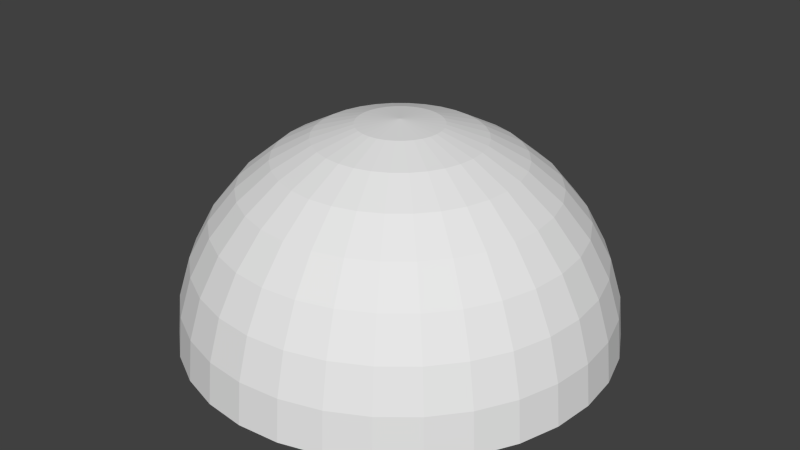 # Source: dome.blend  (saved by Blender 2.69.0; exported with 4.5.12 LTS)
import bpy
from mathutils import Matrix  # noqa: F401  (used for matrix-valued properties, if any)

bpy.ops.wm.read_factory_settings(use_empty=True)
scene = bpy.context.scene
scene.name = 'Scene'

# ---- collections
col_collection_1 = bpy.data.collections.new('Collection 1'); scene.collection.children.link(col_collection_1)

# ---- world
world_world = bpy.data.worlds.new('World'); scene.world = world_world
world_world.color = (0.05088, 0.05088, 0.05088)
world_world.use_sun_shadow = False
world_world.sun_shadow_jitter_overblur = 0.0
world_world.cycles.sampling_method = 'MANUAL'
world_world.cycles.sample_map_resolution = 256

# ---- meshes
me_sphere = bpy.data.meshes.new('Sphere')
me_sphere.from_pydata([(-0.1951, 0.0, 0.9808), (-0.3827, 0.0, 0.9239), (-0.5556, 0.0, 0.8315), (-0.7071, 0.0, 0.7071), (-0.8315, 0.0, 0.5556), (-0.9239, 0.0, 0.3827), (-0.9808, 0.0, 0.1951), (-1.0, 0.0, 7.55e-08), (-0.1913, 0.03806, 0.9808), (-0.3753, 0.07466, 0.9239), (-0.5449, 0.1084, 0.8315), (-0.6935, 0.1379, 0.7071), (-0.8155, 0.1622, 0.5556), (-0.9061, 0.1802, 0.3827), (-0.9619, 0.1913, 0.1951), (-0.9808, 0.1951, 7.55e-08), (-0.1802, 0.07466, 0.9808), (-0.3536, 0.1464, 0.9239), (-0.5133, 0.2126, 0.8315), (-0.6533, 0.2706, 0.7071), (-0.7682, 0.3182, 0.5556), (-0.8536, 0.3536, 0.3827), (-0.9061, 0.3753, 0.1951), (-0.9239, 0.3827, 7.55e-08), (-0.1622, 0.1084, 0.9808), (-0.3182, 0.2126, 0.9239), (-0.4619, 0.3087, 0.8315), (-0.5879, 0.3928, 0.7071), (-0.6913, 0.4619, 0.5556), (-0.7682, 0.5133, 0.3827), (-0.8155, 0.5449, 0.1951), (-0.8315, 0.5556, 7.55e-08), (-0.1379, 0.1379, 0.9808), (-0.2706, 0.2706, 0.9239), (-0.3928, 0.3928, 0.8315), (-0.5, 0.5, 0.7071), (-0.5879, 0.5879, 0.5556), (-0.6533, 0.6533, 0.3827), (-0.6935, 0.6935, 0.1951), (-0.7071, 0.7071, 7.55e-08), (-0.1084, 0.1622, 0.9808), (-0.2126, 0.3182, 0.9239), (-0.3087, 0.4619, 0.8315), (-0.3928, 0.5879, 0.7071), (-0.4619, 0.6913, 0.5556), (-0.5133, 0.7682, 0.3827), (-0.5449, 0.8155, 0.1951), (-0.5556, 0.8315, 7.55e-08), (-0.07466, 0.1802, 0.9808), (-0.1464, 0.3536, 0.9239), (-0.2126, 0.5133, 0.8315), (-0.2706, 0.6533, 0.7071), (-0.3182, 0.7682, 0.5556), (-0.3536, 0.8536, 0.3827), (-0.3753, 0.9061, 0.1951), (-0.3827, 0.9239, 7.55e-08), (-0.03806, 0.1913, 0.9808), (-0.07466, 0.3753, 0.9239), (-0.1084, 0.5449, 0.8315), (-0.1379, 0.6935, 0.7071), (-0.1622, 0.8155, 0.5556), (-0.1802, 0.9061, 0.3827), (-0.1913, 0.9619, 0.1951), (-0.1951, 0.9808, 7.55e-08), (3.266e-07, 0.1951, 0.9808), (3.192e-07, 0.3827, 0.9239), (3.117e-07, 0.5556, 0.8315), (3.192e-07, 0.7071, 0.7071), (3.341e-07, 0.8315, 0.5556), (2.745e-07, 0.9239, 0.3827), (3.937e-07, 0.9808, 0.1951), (3.788e-07, 1.0, 7.55e-08), (0.03806, 0.1913, 0.9808), (0.07466, 0.3753, 0.9239), (0.1084, 0.5449, 0.8315), (0.138, 0.6935, 0.7071), (0.1622, 0.8155, 0.5556), (0.1802, 0.9061, 0.3827), (0.1913, 0.9619, 0.1951), (0.1951, 0.9808, 7.55e-08), (0.07466, 0.1802, 0.9808), (0.1464, 0.3536, 0.9239), (0.2126, 0.5133, 0.8315), (0.2706, 0.6533, 0.7071), (0.3182, 0.7682, 0.5556), (0.3536, 0.8536, 0.3827), (0.3753, 0.9061, 0.1951), (0.3827, 0.9239, 7.55e-08), (0.1084, 0.1622, 0.9808), (0.2126, 0.3182, 0.9239), (0.3087, 0.4619, 0.8315), (0.3928, 0.5879, 0.7071), (0.4619, 0.6913, 0.5556), (0.5133, 0.7682, 0.3827), (0.5449, 0.8155, 0.1951), (0.5556, 0.8315, 7.55e-08), (0.138, 0.1379, 0.9808), (0.2706, 0.2706, 0.9239), (0.3928, 0.3928, 0.8315), (0.5, 0.5, 0.7071), (0.5879, 0.5879, 0.5556), (0.6533, 0.6533, 0.3827), (0.6935, 0.6935, 0.1951), (0.7071, 0.7071, 7.55e-08), (0.1622, 0.1084, 0.9808), (0.3182, 0.2126, 0.9239), (0.4619, 0.3087, 0.8315), (0.5879, 0.3928, 0.7071), (0.6913, 0.4619, 0.5556), (0.7682, 0.5133, 0.3827), (0.8155, 0.5449, 0.1951), (0.8315, 0.5556, 7.55e-08), (0.1802, 0.07466, 0.9808), (0.3536, 0.1464, 0.9239), (0.5133, 0.2126, 0.8315), (0.6533, 0.2706, 0.7071), (0.7682, 0.3182, 0.5556), (0.8536, 0.3536, 0.3827), (0.9061, 0.3753, 0.1951), (0.9239, 0.3827, 7.55e-08), (0.1913, 0.03806, 0.9808), (0.3753, 0.07466, 0.9239), (0.5449, 0.1084, 0.8315), (0.6935, 0.1379, 0.7071), (0.8155, 0.1622, 0.5556), (0.9061, 0.1802, 0.3827), (0.9619, 0.1913, 0.1951), (0.9808, 0.1951, 7.55e-08), (0.1951, -7.212e-09, 0.9808), (0.3827, 4.122e-08, 0.9239), (0.5556, 2.632e-08, 0.8315), (0.7071, -2.584e-08, 0.7071), (0.8315, -8.544e-08, 0.5556), (0.9239, 6.357e-08, 0.3827), (0.9808, -8.544e-08, 0.1951), (1.0, -1.003e-07, 7.55e-08), (0.1913, -0.03806, 0.9808), (0.3753, -0.07466, 0.9239), (0.5449, -0.1084, 0.8315), (0.6935, -0.1379, 0.7071), (0.8155, -0.1622, 0.5556), (0.9061, -0.1802, 0.3827), (0.9619, -0.1913, 0.1951), (0.9808, -0.1951, 7.55e-08), (0.1802, -0.07466, 0.9808), (0.3536, -0.1464, 0.9239), (0.5133, -0.2126, 0.8315), (0.6533, -0.2706, 0.7071), (0.7682, -0.3182, 0.5556), (0.8536, -0.3536, 0.3827), (0.9061, -0.3753, 0.1951), (0.9239, -0.3827, 7.55e-08), (0.1622, -0.1084, 0.9808), (0.3182, -0.2126, 0.9239), (0.4619, -0.3087, 0.8315), (0.5879, -0.3928, 0.7071), (0.6913, -0.4619, 0.5556), (0.7682, -0.5133, 0.3827), (0.8155, -0.5449, 0.1951), (0.8315, -0.5556, 7.55e-08), (0.138, -0.1379, 0.9808), (0.2706, -0.2706, 0.9239), (0.3928, -0.3928, 0.8315), (0.5, -0.5, 0.7071), (0.5879, -0.5879, 0.5556), (0.6533, -0.6533, 0.3827), (0.6935, -0.6935, 0.1951), (0.7071, -0.7071, 7.55e-08), (0.1084, -0.1622, 0.9808), (0.2126, -0.3182, 0.9239), (0.3087, -0.4619, 0.8315), (0.3928, -0.5879, 0.7071), (0.4619, -0.6913, 0.5556), (0.5133, -0.7682, 0.3827), (0.5449, -0.8155, 0.1951), (0.5556, -0.8315, 7.55e-08), (0.07466, -0.1802, 0.9808), (0.1464, -0.3536, 0.9239), (0.2126, -0.5133, 0.8315), (0.2706, -0.6533, 0.7071), (0.3182, -0.7682, 0.5556), (0.3536, -0.8536, 0.3827), (0.3753, -0.9061, 0.1951), (0.3827, -0.9239, 7.55e-08), (0.03806, -0.1913, 0.9808), (0.07466, -0.3753, 0.9239), (0.1084, -0.5449, 0.8315), (0.1379, -0.6935, 0.7071), (0.1622, -0.8155, 0.5556), (0.1802, -0.9061, 0.3827), (0.1913, -0.9619, 0.1951), (0.1951, -0.9808, 7.55e-08), (3.117e-07, -0.1951, 0.9808), (2.819e-07, -0.3827, 0.9239), (2.819e-07, -0.5556, 0.8315), (1.851e-07, -0.7071, 0.7071), (1.404e-07, -0.8315, 0.5556), (3.192e-07, -0.9239, 0.3827), (9.567e-08, -0.9808, 0.1951), (1.404e-07, -1.0, 7.55e-08), (-0.03806, -0.1913, 0.9808), (-0.07466, -0.3753, 0.9239), (-0.1084, -0.5449, 0.8315), (-0.1379, -0.6935, 0.7071), (-0.1622, -0.8155, 0.5556), (-0.1802, -0.9061, 0.3827), (-0.1913, -0.9619, 0.1951), (-0.1951, -0.9808, 7.55e-08), (2.011e-07, -3.01e-07, 1.0), (-0.07466, -0.1802, 0.9808), (-0.1464, -0.3536, 0.9239), (-0.2126, -0.5133, 0.8315), (-0.2706, -0.6533, 0.7071), (-0.3182, -0.7682, 0.5556), (-0.3536, -0.8536, 0.3827), (-0.3753, -0.9061, 0.1951), (-0.3827, -0.9239, 7.55e-08), (-0.1084, -0.1622, 0.9808), (-0.2126, -0.3182, 0.9239), (-0.3087, -0.4619, 0.8315), (-0.3928, -0.5879, 0.7071), (-0.4619, -0.6913, 0.5556), (-0.5133, -0.7682, 0.3827), (-0.5449, -0.8155, 0.1951), (-0.5556, -0.8315, 7.55e-08), (-0.1379, -0.1379, 0.9808), (-0.2706, -0.2706, 0.9239), (-0.3928, -0.3928, 0.8315), (-0.5, -0.5, 0.7071), (-0.5879, -0.5879, 0.5556), (-0.6533, -0.6533, 0.3827), (-0.6935, -0.6935, 0.1951), (-0.7071, -0.7071, 7.55e-08), (-0.1622, -0.1084, 0.9808), (-0.3182, -0.2126, 0.9239), (-0.4619, -0.3087, 0.8315), (-0.5879, -0.3928, 0.7071), (-0.6913, -0.4619, 0.5556), (-0.7682, -0.5133, 0.3827), (-0.8155, -0.5449, 0.1951), (-0.8315, -0.5556, 7.55e-08), (-0.1802, -0.07466, 0.9808), (-0.3536, -0.1464, 0.9239), (-0.5133, -0.2126, 0.8315), (-0.6533, -0.2706, 0.7071), (-0.7682, -0.3182, 0.5556), (-0.8536, -0.3536, 0.3827), (-0.9061, -0.3753, 0.1951), (-0.9239, -0.3827, 7.55e-08), (-0.1913, -0.03806, 0.9808), (-0.3753, -0.07466, 0.9239), (-0.5449, -0.1084, 0.8315), (-0.6935, -0.1379, 0.7071), (-0.8155, -0.1622, 0.5556), (-0.9061, -0.1802, 0.3827), (-0.9619, -0.1913, 0.1951), (-0.9808, -0.1951, 7.55e-08)], [], [(2, 10, 9, 1), (7, 15, 14, 6), (5, 13, 12, 4), (3, 11, 10, 2), (1, 9, 8, 0), (6, 14, 13, 5), (4, 12, 11, 3), (14, 22, 21, 13), (12, 20, 19, 11), (10, 18, 17, 9), (15, 23, 22, 14), (13, 21, 20, 12), (11, 19, 18, 10), (9, 17, 16, 8), (22, 30, 29, 21), (20, 28, 27, 19), (18, 26, 25, 17), (23, 31, 30, 22), (21, 29, 28, 20), (19, 27, 26, 18), (17, 25, 24, 16), (30, 38, 37, 29), (28, 36, 35, 27), (26, 34, 33, 25), (31, 39, 38, 30), (29, 37, 36, 28), (27, 35, 34, 26), (25, 33, 32, 24), (38, 46, 45, 37), (36, 44, 43, 35), (34, 42, 41, 33), (39, 47, 46, 38), (37, 45, 44, 36), (35, 43, 42, 34), (33, 41, 40, 32), (46, 54, 53, 45), (44, 52, 51, 43), (42, 50, 49, 41), (47, 55, 54, 46), (45, 53, 52, 44), (43, 51, 50, 42), (41, 49, 48, 40), (54, 62, 61, 53), (52, 60, 59, 51), (50, 58, 57, 49), (55, 63, 62, 54), (53, 61, 60, 52), (51, 59, 58, 50), (49, 57, 56, 48), (62, 70, 69, 61), (60, 68, 67, 59), (58, 66, 65, 57), (63, 71, 70, 62), (61, 69, 68, 60), (59, 67, 66, 58), (57, 65, 64, 56), (70, 78, 77, 69), (68, 76, 75, 67), (66, 74, 73, 65), (71, 79, 78, 70), (69, 77, 76, 68), (67, 75, 74, 66), (65, 73, 72, 64), (78, 86, 85, 77), (76, 84, 83, 75), (74, 82, 81, 73), (79, 87, 86, 78), (77, 85, 84, 76), (75, 83, 82, 74), (73, 81, 80, 72), (86, 94, 93, 85), (84, 92, 91, 83), (82, 90, 89, 81), (87, 95, 94, 86), (85, 93, 92, 84), (83, 91, 90, 82), (81, 89, 88, 80), (94, 102, 101, 93), (92, 100, 99, 91), (90, 98, 97, 89), (95, 103, 102, 94), (93, 101, 100, 92), (91, 99, 98, 90), (89, 97, 96, 88), (102, 110, 109, 101), (100, 108, 107, 99), (98, 106, 105, 97), (103, 111, 110, 102), (101, 109, 108, 100), (99, 107, 106, 98), (97, 105, 104, 96), (110, 118, 117, 109), (108, 116, 115, 107), (106, 114, 113, 105), (111, 119, 118, 110), (109, 117, 116, 108), (107, 115, 114, 106), (105, 113, 112, 104), (118, 126, 125, 117), (116, 124, 123, 115), (114, 122, 121, 113), (119, 127, 126, 118), (117, 125, 124, 116), (115, 123, 122, 114), (113, 121, 120, 112), (126, 134, 133, 125), (124, 132, 131, 123), (122, 130, 129, 121), (127, 135, 134, 126), (125, 133, 132, 124), (123, 131, 130, 122), (121, 129, 128, 120), (134, 142, 141, 133), (132, 140, 139, 131), (130, 138, 137, 129), (135, 143, 142, 134), (133, 141, 140, 132), (131, 139, 138, 130), (129, 137, 136, 128), (142, 150, 149, 141), (140, 148, 147, 139), (138, 146, 145, 137), (143, 151, 150, 142), (141, 149, 148, 140), (139, 147, 146, 138), (137, 145, 144, 136), (150, 158, 157, 149), (148, 156, 155, 147), (146, 154, 153, 145), (151, 159, 158, 150), (149, 157, 156, 148), (147, 155, 154, 146), (145, 153, 152, 144), (158, 166, 165, 157), (156, 164, 163, 155), (154, 162, 161, 153), (159, 167, 166, 158), (157, 165, 164, 156), (155, 163, 162, 154), (153, 161, 160, 152), (166, 174, 173, 165), (164, 172, 171, 163), (162, 170, 169, 161), (167, 175, 174, 166), (165, 173, 172, 164), (163, 171, 170, 162), (161, 169, 168, 160), (174, 182, 181, 173), (172, 180, 179, 171), (170, 178, 177, 169), (175, 183, 182, 174), (173, 181, 180, 172), (171, 179, 178, 170), (169, 177, 176, 168), (182, 190, 189, 181), (180, 188, 187, 179), (178, 186, 185, 177), (183, 191, 190, 182), (181, 189, 188, 180), (179, 187, 186, 178), (177, 185, 184, 176), (190, 198, 197, 189), (188, 196, 195, 187), (186, 194, 193, 185), (191, 199, 198, 190), (189, 197, 196, 188), (187, 195, 194, 186), (185, 193, 192, 184), (198, 206, 205, 197), (196, 204, 203, 195), (194, 202, 201, 193), (199, 207, 206, 198), (197, 205, 204, 196), (195, 203, 202, 194), (193, 201, 200, 192), (206, 215, 214, 205), (204, 213, 212, 203), (202, 211, 210, 201), (207, 216, 215, 206), (205, 214, 213, 204), (203, 212, 211, 202), (201, 210, 209, 200), (215, 223, 222, 214), (213, 221, 220, 212), (211, 219, 218, 210), (216, 224, 223, 215), (214, 222, 221, 213), (212, 220, 219, 211), (210, 218, 217, 209), (223, 231, 230, 222), (221, 229, 228, 220), (219, 227, 226, 218), (224, 232, 231, 223), (222, 230, 229, 221), (220, 228, 227, 219), (218, 226, 225, 217), (231, 239, 238, 230), (229, 237, 236, 228), (227, 235, 234, 226), (232, 240, 239, 231), (230, 238, 237, 229), (228, 236, 235, 227), (226, 234, 233, 225), (239, 247, 246, 238), (237, 245, 244, 236), (235, 243, 242, 234), (240, 248, 247, 239), (238, 246, 245, 237), (236, 244, 243, 235), (234, 242, 241, 233), (247, 255, 254, 246), (245, 253, 252, 244), (243, 251, 250, 242), (248, 256, 255, 247), (246, 254, 253, 245), (244, 252, 251, 243), (242, 250, 249, 241), (0, 8, 208), (8, 16, 208), (16, 24, 208), (24, 32, 208), (32, 40, 208), (40, 48, 208), (48, 56, 208), (56, 64, 208), (64, 72, 208), (72, 80, 208), (80, 88, 208), (88, 96, 208), (96, 104, 208), (104, 112, 208), (112, 120, 208), (120, 128, 208), (128, 136, 208), (136, 144, 208), (144, 152, 208), (152, 160, 208), (160, 168, 208), (168, 176, 208), (176, 184, 208), (184, 192, 208), (192, 200, 208), (200, 209, 208), (209, 217, 208), (217, 225, 208), (225, 233, 208), (233, 241, 208), (241, 249, 208), (255, 6, 5, 254), (253, 4, 3, 252), (251, 2, 1, 250), (249, 0, 208), (256, 7, 6, 255), (254, 5, 4, 253), (252, 3, 2, 251), (250, 1, 0, 249)])
_uv = me_sphere.uv_layers.new(name='UVMap')
_uv.uv.foreach_set('vector', [0.3758, 0.5942, 0.3598, 0.5693, 0.4059, 0.5454, 0.4165, 0.5618, 0.1066, 0.8094, 0.05466, 0.7289, 0.1332, 0.6878, 0.1763, 0.7539, 0.2347, 0.7075, 0.1997, 0.653, 0.2582, 0.6223, 0.2863, 0.6661, 0.3329, 0.6287, 0.311, 0.5947, 0.3598, 0.5693, 0.3758, 0.5942, 0.4165, 0.5618, 0.4059, 0.5454, 0.4505, 0.5224, 0.4557, 0.5306, 0.1763, 0.7539, 0.1332, 0.6878, 0.1997, 0.653, 0.2347, 0.7075, 0.2863, 0.6661, 0.2582, 0.6223, 0.311, 0.5947, 0.3329, 0.6287, 0.1332, 0.6878, 0.1036, 0.6145, 0.1757, 0.5929, 0.1997, 0.653, 0.2582, 0.6223, 0.2391, 0.5741, 0.2961, 0.5572, 0.311, 0.5947, 0.3598, 0.5693, 0.3489, 0.5417, 0.3987, 0.5272, 0.4059, 0.5454, 0.05466, 0.7289, 0.0186, 0.64, 0.1036, 0.6145, 0.1332, 0.6878, 0.1997, 0.653, 0.1757, 0.5929, 0.2391, 0.5741, 0.2582, 0.6223, 0.311, 0.5947, 0.2961, 0.5572, 0.3489, 0.5417, 0.3598, 0.5693, 0.4059, 0.5454, 0.3987, 0.5272, 0.4469, 0.5134, 0.4505, 0.5224, 0.1036, 0.6145, 0.08861, 0.5367, 0.1637, 0.5294, 0.1757, 0.5929, 0.2391, 0.5741, 0.2295, 0.523, 0.2888, 0.5175, 0.2961, 0.5572, 0.3489, 0.5417, 0.3435, 0.5125, 0.3952, 0.508, 0.3987, 0.5272, 0.0186, 0.64, 9.993e-05, 0.5454, 0.08861, 0.5367, 0.1036, 0.6145, 0.1757, 0.5929, 0.1637, 0.5294, 0.2295, 0.523, 0.2391, 0.5741, 0.2961, 0.5572, 0.2888, 0.5175, 0.3435, 0.5125, 0.3489, 0.5417, 0.3987, 0.5272, 0.3952, 0.508, 0.4452, 0.5038, 0.4469, 0.5134, 0.08861, 0.5367, 0.08887, 0.4574, 0.1641, 0.4646, 0.1637, 0.5294, 0.2295, 0.523, 0.23, 0.4711, 0.2893, 0.4771, 0.2888, 0.5175, 0.3435, 0.5125, 0.3439, 0.4829, 0.3956, 0.4885, 0.3952, 0.508, 9.993e-05, 0.5454, 9.987e-05, 0.4488, 0.08887, 0.4574, 0.08861, 0.5367, 0.1637, 0.5294, 0.1641, 0.4646, 0.23, 0.4711, 0.2295, 0.523, 0.2888, 0.5175, 0.2893, 0.4771, 0.3439, 0.4829, 0.3435, 0.5125, 0.3952, 0.508, 0.3956, 0.4885, 0.4454, 0.4941, 0.4452, 0.5038, 0.08887, 0.4574, 0.1045, 0.3794, 0.1771, 0.4011, 0.1641, 0.4646, 0.23, 0.4711, 0.2405, 0.4202, 0.2976, 0.4376, 0.2893, 0.4771, 0.3439, 0.4829, 0.3501, 0.4538, 0.3997, 0.4694, 0.3956, 0.4885, 9.987e-05, 0.4488, 0.01881, 0.3538, 0.1045, 0.3794, 0.08887, 0.4574, 0.1641, 0.4646, 0.1771, 0.4011, 0.2405, 0.4202, 0.23, 0.4711, 0.2893, 0.4771, 0.2976, 0.4376, 0.3501, 0.4538, 0.3439, 0.4829, 0.3956, 0.4885, 0.3997, 0.4694, 0.4474, 0.4846, 0.4454, 0.4941, 0.1045, 0.3794, 0.135, 0.3057, 0.2021, 0.3411, 0.1771, 0.4011, 0.2405, 0.4202, 0.2608, 0.3722, 0.3134, 0.4004, 0.2976, 0.4376, 0.3501, 0.4538, 0.3618, 0.4265, 0.4074, 0.4514, 0.3997, 0.4694, 0.01881, 0.3538, 0.05568, 0.2639, 0.135, 0.3057, 0.1045, 0.3794, 0.1771, 0.4011, 0.2021, 0.3411, 0.2608, 0.3722, 0.2405, 0.4202, 0.2976, 0.4376, 0.3134, 0.4004, 0.3618, 0.4265, 0.3501, 0.4538, 0.3997, 0.4694, 0.4074, 0.4514, 0.4513, 0.4757, 0.4474, 0.4846, 0.135, 0.3057, 0.1792, 0.2392, 0.2383, 0.2871, 0.2021, 0.3411, 0.2608, 0.3722, 0.2899, 0.329, 0.3361, 0.3669, 0.3134, 0.4004, 0.3618, 0.4265, 0.3786, 0.402, 0.4185, 0.4354, 0.4074, 0.4514, 0.05568, 0.2639, 0.1094, 0.1827, 0.1792, 0.2392, 0.135, 0.3057, 0.2021, 0.3411, 0.2383, 0.2871, 0.2899, 0.329, 0.2608, 0.3722, 0.3134, 0.4004, 0.3361, 0.3669, 0.3786, 0.402, 0.3618, 0.4265, 0.4074, 0.4514, 0.4185, 0.4354, 0.4568, 0.4677, 0.4513, 0.4757, 0.1792, 0.2392, 0.2357, 0.1825, 0.2845, 0.241, 0.2383, 0.2871, 0.2899, 0.329, 0.327, 0.2923, 0.365, 0.3385, 0.3361, 0.3669, 0.3786, 0.402, 0.3998, 0.3812, 0.4325, 0.4217, 0.4185, 0.4354, 0.1094, 0.1827, 0.1781, 0.1133, 0.2357, 0.1825, 0.1792, 0.2392, 0.2383, 0.2871, 0.2845, 0.241, 0.327, 0.2923, 0.2899, 0.329, 0.3361, 0.3669, 0.365, 0.3385, 0.3998, 0.3812, 0.3786, 0.402, 0.4185, 0.4354, 0.4325, 0.4217, 0.4638, 0.4609, 0.4568, 0.4677, 0.2357, 0.1825, 0.3022, 0.1377, 0.3388, 0.2048, 0.2845, 0.241, 0.327, 0.2923, 0.3705, 0.2634, 0.3989, 0.3162, 0.365, 0.3385, 0.3998, 0.3812, 0.4247, 0.365, 0.4489, 0.4111, 0.4325, 0.4217, 0.1781, 0.1133, 0.2591, 0.05853, 0.3022, 0.1377, 0.2357, 0.1825, 0.2845, 0.241, 0.3388, 0.2048, 0.3705, 0.2634, 0.327, 0.2923, 0.365, 0.3385, 0.3989, 0.3162, 0.4247, 0.365, 0.3998, 0.3812, 0.4325, 0.4217, 0.4489, 0.4111, 0.472, 0.4557, 0.4638, 0.4609, 0.3022, 0.1377, 0.3764, 0.1068, 0.3992, 0.1798, 0.3388, 0.2048, 0.3705, 0.2634, 0.4189, 0.2436, 0.4365, 0.301, 0.3989, 0.3162, 0.4247, 0.365, 0.4524, 0.3539, 0.4671, 0.4038, 0.4489, 0.4111, 0.2591, 0.05853, 0.3494, 0.02049, 0.3764, 0.1068, 0.3022, 0.1377, 0.3388, 0.2048, 0.3992, 0.1798, 0.4189, 0.2436, 0.3705, 0.2634, 0.3989, 0.3162, 0.4365, 0.301, 0.4524, 0.3539, 0.4247, 0.365, 0.4489, 0.4111, 0.4671, 0.4038, 0.4811, 0.4521, 0.472, 0.4557, 0.3764, 0.1068, 0.4552, 0.09077, 0.4634, 0.167, 0.3992, 0.1798, 0.4189, 0.2436, 0.4703, 0.2335, 0.4764, 0.2933, 0.4365, 0.301, 0.4524, 0.3539, 0.4816, 0.3483, 0.4864, 0.4003, 0.4671, 0.4038, 0.3494, 0.02049, 0.4456, 0.0007285, 0.4552, 0.09077, 0.3764, 0.1068, 0.3992, 0.1798, 0.4634, 0.167, 0.4703, 0.2335, 0.4189, 0.2436, 0.4365, 0.301, 0.4764, 0.2933, 0.4816, 0.3483, 0.4524, 0.3539, 0.4671, 0.4038, 0.4864, 0.4003, 0.4906, 0.4503, 0.4811, 0.4521, 0.4552, 0.09077, 0.5359, 0.09047, 0.529, 0.1669, 0.4634, 0.167, 0.4703, 0.2335, 0.5228, 0.2337, 0.517, 0.2936, 0.4764, 0.2933, 0.4816, 0.3483, 0.5115, 0.3486, 0.506, 0.4005, 0.4864, 0.4003, 0.4456, 0.0007285, 0.544, 9.987e-05, 0.5359, 0.09047, 0.4552, 0.09077, 0.4634, 0.167, 0.529, 0.1669, 0.5228, 0.2337, 0.4703, 0.2335, 0.4764, 0.2933, 0.517, 0.2936, 0.5115, 0.3486, 0.4816, 0.3483, 0.4864, 0.4003, 0.506, 0.4005, 0.5004, 0.4505, 0.4906, 0.4503, 0.5359, 0.09047, 0.6152, 0.1059, 0.5935, 0.1797, 0.529, 0.1669, 0.5228, 0.2337, 0.5743, 0.2441, 0.5569, 0.3018, 0.517, 0.2936, 0.5115, 0.3486, 0.5407, 0.3548, 0.5251, 0.4046, 0.506, 0.4005, 0.544, 9.987e-05, 0.6409, 0.01871, 0.6152, 0.1059, 0.5359, 0.09047, 0.529, 0.1669, 0.5935, 0.1797, 0.5743, 0.2441, 0.5228, 0.2337, 0.517, 0.2936, 0.5569, 0.3018, 0.5407, 0.3548, 0.5115, 0.3486, 0.506, 0.4005, 0.5251, 0.4046, 0.5099, 0.4526, 0.5004, 0.4505, 0.6152, 0.1059, 0.6901, 0.1367, 0.6543, 0.2049, 0.5935, 0.1797, 0.5743, 0.2441, 0.6229, 0.2644, 0.5945, 0.3177, 0.5569, 0.3018, 0.5407, 0.3548, 0.5682, 0.3665, 0.5432, 0.4124, 0.5251, 0.4046, 0.6409, 0.01871, 0.7324, 0.05595, 0.6901, 0.1367, 0.6152, 0.1059, 0.5935, 0.1797, 0.6543, 0.2049, 0.6229, 0.2644, 0.5743, 0.2441, 0.5569, 0.3018, 0.5945, 0.3177, 0.5682, 0.3665, 0.5407, 0.3548, 0.5251, 0.4046, 0.5432, 0.4124, 0.5188, 0.4564, 0.5099, 0.4526, 0.6901, 0.1367, 0.7577, 0.1816, 0.7091, 0.2416, 0.6543, 0.2049, 0.6229, 0.2644, 0.6666, 0.2939, 0.6283, 0.3406, 0.5945, 0.3177, 0.5682, 0.3665, 0.5929, 0.3834, 0.5593, 0.4235, 0.5432, 0.4124, 0.7324, 0.05595, 0.8152, 0.1105, 0.7577, 0.1816, 0.6901, 0.1367, 0.6543, 0.2049, 0.7091, 0.2416, 0.6666, 0.2939, 0.6229, 0.2644, 0.5945, 0.3177, 0.6283, 0.3406, 0.5929, 0.3834, 0.5682, 0.3665, 0.5432, 0.4124, 0.5593, 0.4235, 0.5268, 0.462, 0.5188, 0.4564, 0.7577, 0.1816, 0.8154, 0.239, 0.7558, 0.2885, 0.7091, 0.2416, 0.6666, 0.2939, 0.7037, 0.3314, 0.6569, 0.3698, 0.6283, 0.3406, 0.5929, 0.3834, 0.6138, 0.4048, 0.573, 0.4376, 0.5593, 0.4235, 0.8152, 0.1105, 0.8859, 0.1804, 0.8154, 0.239, 0.7577, 0.1816, 0.7091, 0.2416, 0.7558, 0.2885, 0.7037, 0.3314, 0.6666, 0.2939, 0.6283, 0.3406, 0.6569, 0.3698, 0.6138, 0.4048, 0.5929, 0.3834, 0.5593, 0.4235, 0.573, 0.4376, 0.5336, 0.469, 0.5268, 0.462, 0.8154, 0.239, 0.8608, 0.3068, 0.7924, 0.3437, 0.7558, 0.2885, 0.7037, 0.3314, 0.7328, 0.3756, 0.6793, 0.404, 0.6569, 0.3698, 0.6138, 0.4048, 0.6301, 0.4299, 0.5837, 0.4541, 0.573, 0.4376, 0.8859, 0.1804, 0.9417, 0.2631, 0.8608, 0.3068, 0.8154, 0.239, 0.7558, 0.2885, 0.7924, 0.3437, 0.7328, 0.3756, 0.7037, 0.3314, 0.6569, 0.3698, 0.6793, 0.404, 0.6301, 0.4299, 0.6138, 0.4048, 0.573, 0.4376, 0.5837, 0.4541, 0.5389, 0.4772, 0.5336, 0.469, 0.8608, 0.3068, 0.892, 0.3825, 0.8174, 0.4052, 0.7924, 0.3437, 0.7328, 0.3756, 0.7525, 0.4247, 0.6945, 0.442, 0.6793, 0.404, 0.6301, 0.4299, 0.6411, 0.4578, 0.5909, 0.4724, 0.5837, 0.4541, 0.9417, 0.2631, 0.9803, 0.3556, 0.892, 0.3825, 0.8608, 0.3068, 0.7924, 0.3437, 0.8174, 0.4052, 0.7525, 0.4247, 0.7328, 0.3756, 0.6793, 0.404, 0.6945, 0.442, 0.6411, 0.4578, 0.6301, 0.4299, 0.5837, 0.4541, 0.5909, 0.4724, 0.5425, 0.4863, 0.5389, 0.4772, 0.892, 0.3825, 0.9076, 0.4631, 0.8296, 0.4704, 0.8174, 0.4052, 0.7525, 0.4247, 0.7622, 0.4767, 0.7019, 0.4823, 0.6945, 0.442, 0.6411, 0.4578, 0.6465, 0.4872, 0.5944, 0.4917, 0.5909, 0.4724, 0.9803, 0.3556, 0.9999, 0.4544, 0.9076, 0.4631, 0.892, 0.3825, 0.8174, 0.4052, 0.8296, 0.4704, 0.7622, 0.4767, 0.7525, 0.4247, 0.6945, 0.442, 0.7019, 0.4823, 0.6465, 0.4872, 0.6411, 0.4578, 0.5909, 0.4724, 0.5944, 0.4917, 0.5442, 0.4959, 0.5425, 0.4863, 0.9076, 0.4631, 0.907, 0.5455, 0.8283, 0.5367, 0.8296, 0.4704, 0.7622, 0.4767, 0.7614, 0.5296, 0.7013, 0.5232, 0.7019, 0.4823, 0.6465, 0.4872, 0.646, 0.5172, 0.594, 0.5114, 0.5944, 0.4917, 0.9999, 0.4544, 0.9991, 0.5557, 0.907, 0.5455, 0.9076, 0.4631, 0.8296, 0.4704, 0.8283, 0.5367, 0.7614, 0.5296, 0.7622, 0.4767, 0.7019, 0.4823, 0.7013, 0.5232, 0.646, 0.5172, 0.6465, 0.4872, 0.5944, 0.4917, 0.594, 0.5114, 0.544, 0.5056, 0.5442, 0.4959, 0.907, 0.5455, 0.8892, 0.626, 0.8149, 0.6015, 0.8283, 0.5367, 0.7614, 0.5296, 0.7504, 0.5813, 0.6927, 0.5632, 0.7013, 0.5232, 0.646, 0.5172, 0.6397, 0.5465, 0.5899, 0.5306, 0.594, 0.5114, 0.9991, 0.5557, 0.9773, 0.6545, 0.8892, 0.626, 0.907, 0.5455, 0.8283, 0.5367, 0.8149, 0.6015, 0.7504, 0.5813, 0.7614, 0.5296, 0.7013, 0.5232, 0.6927, 0.5632, 0.6397, 0.5465, 0.646, 0.5172, 0.594, 0.5114, 0.5899, 0.5306, 0.5419, 0.5151, 0.544, 0.5056, 0.8892, 0.626, 0.856, 0.7009, 0.7885, 0.6623, 0.8149, 0.6015, 0.7504, 0.5813, 0.7293, 0.6298, 0.6763, 0.6007, 0.6927, 0.5632, 0.6397, 0.5465, 0.6277, 0.5739, 0.582, 0.5486, 0.5899, 0.5306, 0.9773, 0.6545, 0.9362, 0.7463, 0.856, 0.7009, 0.8892, 0.626, 0.8149, 0.6015, 0.7885, 0.6623, 0.7293, 0.6298, 0.7504, 0.5813, 0.6927, 0.5632, 0.6763, 0.6007, 0.6277, 0.5739, 0.6397, 0.5465, 0.5899, 0.5306, 0.582, 0.5486, 0.538, 0.5241, 0.5419, 0.5151, 0.856, 0.7009, 0.8089, 0.7675, 0.7507, 0.7166, 0.7885, 0.6623, 0.7293, 0.6298, 0.6992, 0.6731, 0.653, 0.6342, 0.6763, 0.6007, 0.6277, 0.5739, 0.6106, 0.5984, 0.5708, 0.5647, 0.582, 0.5486, 0.9362, 0.7463, 0.8781, 0.8274, 0.8089, 0.7675, 0.856, 0.7009, 0.7885, 0.6623, 0.7507, 0.7166, 0.6992, 0.6731, 0.7293, 0.6298, 0.6763, 0.6007, 0.653, 0.6342, 0.6106, 0.5984, 0.6277, 0.5739, 0.582, 0.5486, 0.5708, 0.5647, 0.5324, 0.5321, 0.538, 0.5241, 0.8089, 0.7675, 0.7499, 0.8232, 0.703, 0.7621, 0.7507, 0.7166, 0.6992, 0.6731, 0.6612, 0.7096, 0.6236, 0.6625, 0.653, 0.6342, 0.6106, 0.5984, 0.5891, 0.6191, 0.5566, 0.5782, 0.5708, 0.5647, 0.8781, 0.8274, 0.8057, 0.8952, 0.7499, 0.8232, 0.8089, 0.7675, 0.7507, 0.7166, 0.703, 0.7621, 0.6612, 0.7096, 0.6992, 0.6731, 0.653, 0.6342, 0.6236, 0.6625, 0.5891, 0.6191, 0.6106, 0.5984, 0.5708, 0.5647, 0.5566, 0.5782, 0.5254, 0.5388, 0.5324, 0.5321, 0.7499, 0.8232, 0.6815, 0.8661, 0.6475, 0.7974, 0.703, 0.7621, 0.6612, 0.7096, 0.6169, 0.7378, 0.5893, 0.6844, 0.6236, 0.6625, 0.5891, 0.6191, 0.5639, 0.6352, 0.5401, 0.5888, 0.5566, 0.5782, 0.8057, 0.8952, 0.722, 0.9471, 0.6815, 0.8661, 0.7499, 0.8232, 0.703, 0.7621, 0.6475, 0.7974, 0.6169, 0.7378, 0.6612, 0.7096, 0.6236, 0.6625, 0.5893, 0.6844, 0.5639, 0.6352, 0.5891, 0.6191, 0.5566, 0.5782, 0.5401, 0.5888, 0.5172, 0.5441, 0.5254, 0.5388, 0.6815, 0.8661, 0.6063, 0.8947, 0.5864, 0.8211, 0.6475, 0.7974, 0.6169, 0.7378, 0.568, 0.7568, 0.5514, 0.6991, 0.5893, 0.6844, 0.5639, 0.6352, 0.5362, 0.646, 0.5219, 0.5959, 0.5401, 0.5888, 0.722, 0.9471, 0.6302, 0.9817, 0.6063, 0.8947, 0.6815, 0.8661, 0.6475, 0.7974, 0.5864, 0.8211, 0.568, 0.7568, 0.6169, 0.7378, 0.5893, 0.6844, 0.5514, 0.6991, 0.5362, 0.646, 0.5639, 0.6352, 0.5401, 0.5888, 0.5219, 0.5959, 0.5082, 0.5476, 0.5172, 0.5441, 0.6063, 0.8947, 0.5274, 0.9082, 0.522, 0.8325, 0.5864, 0.8211, 0.568, 0.7568, 0.5164, 0.766, 0.5114, 0.7062, 0.5514, 0.6991, 0.5362, 0.646, 0.5068, 0.6512, 0.5026, 0.5993, 0.5219, 0.5959, 0.6302, 0.9817, 0.5341, 0.9977, 0.5274, 0.9082, 0.6063, 0.8947, 0.5864, 0.8211, 0.522, 0.8325, 0.5164, 0.766, 0.568, 0.7568, 0.5514, 0.6991, 0.5114, 0.7062, 0.5068, 0.6512, 0.5362, 0.646, 0.5219, 0.5959, 0.5026, 0.5993, 0.4986, 0.5493, 0.5082, 0.5476, 0.5274, 0.9082, 0.4476, 0.906, 0.4566, 0.8315, 0.522, 0.8325, 0.5164, 0.766, 0.4642, 0.7649, 0.4709, 0.7054, 0.5114, 0.7062, 0.5068, 0.6512, 0.4771, 0.6506, 0.4831, 0.5989, 0.5026, 0.5993, 0.5341, 0.9977, 0.437, 0.9952, 0.4476, 0.906, 0.5274, 0.9082, 0.522, 0.8325, 0.4566, 0.8315, 0.4642, 0.7649, 0.5164, 0.766, 0.5114, 0.7062, 0.4709, 0.7054, 0.4771, 0.6506, 0.5068, 0.6512, 0.5026, 0.5993, 0.4831, 0.5989, 0.4889, 0.5491, 0.4986, 0.5493, 0.4476, 0.906, 0.3697, 0.8891, 0.393, 0.8169, 0.4566, 0.8315, 0.4642, 0.7649, 0.4133, 0.7536, 0.4314, 0.6966, 0.4709, 0.7054, 0.4771, 0.6506, 0.4481, 0.6442, 0.464, 0.5947, 0.4831, 0.5989, 0.437, 0.9952, 0.3422, 0.9744, 0.3697, 0.8891, 0.4476, 0.906, 0.4566, 0.8315, 0.393, 0.8169, 0.4133, 0.7536, 0.4642, 0.7649, 0.4709, 0.7054, 0.4314, 0.6966, 0.4481, 0.6442, 0.4771, 0.6506, 0.4831, 0.5989, 0.464, 0.5947, 0.4794, 0.547, 0.4889, 0.5491, 0.3697, 0.8891, 0.2963, 0.8574, 0.3338, 0.7904, 0.393, 0.8169, 0.4133, 0.7536, 0.3656, 0.7326, 0.3944, 0.6804, 0.4314, 0.6966, 0.4481, 0.6442, 0.421, 0.6323, 0.4461, 0.5869, 0.464, 0.5947, 0.3422, 0.9744, 0.2527, 0.9355, 0.2963, 0.8574, 0.3697, 0.8891, 0.393, 0.8169, 0.3338, 0.7904, 0.3656, 0.7326, 0.4133, 0.7536, 0.4314, 0.6966, 0.3944, 0.6804, 0.421, 0.6323, 0.4481, 0.6442, 0.464, 0.5947, 0.4461, 0.5869, 0.4705, 0.5431, 0.4794, 0.547, 0.2963, 0.8574, 0.231, 0.8113, 0.2801, 0.754, 0.3338, 0.7904, 0.3656, 0.7326, 0.323, 0.7029, 0.3613, 0.6573, 0.3944, 0.6804, 0.421, 0.6323, 0.3967, 0.6153, 0.4301, 0.5758, 0.4461, 0.5869, 0.2527, 0.9355, 0.1731, 0.8793, 0.231, 0.8113, 0.2963, 0.8574, 0.3338, 0.7904, 0.2801, 0.754, 0.323, 0.7029, 0.3656, 0.7326, 0.3944, 0.6804, 0.3613, 0.6573, 0.3967, 0.6153, 0.421, 0.6323, 0.4461, 0.5869, 0.4301, 0.5758, 0.4625, 0.5376, 0.4705, 0.5431, 0.4557, 0.5306, 0.4505, 0.5224, 0.4947, 0.4998, 0.4505, 0.5224, 0.4469, 0.5134, 0.4947, 0.4998, 0.4469, 0.5134, 0.4452, 0.5038, 0.4947, 0.4998, 0.4452, 0.5038, 0.4454, 0.4941, 0.4947, 0.4998, 0.4454, 0.4941, 0.4474, 0.4846, 0.4947, 0.4998, 0.4474, 0.4846, 0.4513, 0.4757, 0.4947, 0.4998, 0.4513, 0.4757, 0.4568, 0.4677, 0.4947, 0.4998, 0.4568, 0.4677, 0.4638, 0.4609, 0.4947, 0.4998, 0.4638, 0.4609, 0.472, 0.4557, 0.4947, 0.4998, 0.472, 0.4557, 0.4811, 0.4521, 0.4947, 0.4998, 0.4811, 0.4521, 0.4906, 0.4503, 0.4947, 0.4998, 0.4906, 0.4503, 0.5004, 0.4505, 0.4947, 0.4998, 0.5004, 0.4505, 0.5099, 0.4526, 0.4947, 0.4998, 0.5099, 0.4526, 0.5188, 0.4564, 0.4947, 0.4998, 0.5188, 0.4564, 0.5268, 0.462, 0.4947, 0.4998, 0.5268, 0.462, 0.5336, 0.469, 0.4947, 0.4998, 0.5336, 0.469, 0.5389, 0.4772, 0.4947, 0.4998, 0.5389, 0.4772, 0.5425, 0.4863, 0.4947, 0.4998, 0.5425, 0.4863, 0.5442, 0.4959, 0.4947, 0.4998, 0.5442, 0.4959, 0.544, 0.5056, 0.4947, 0.4998, 0.544, 0.5056, 0.5419, 0.5151, 0.4947, 0.4998, 0.5419, 0.5151, 0.538, 0.5241, 0.4947, 0.4998, 0.538, 0.5241, 0.5324, 0.5321, 0.4947, 0.4998, 0.5324, 0.5321, 0.5254, 0.5388, 0.4947, 0.4998, 0.5254, 0.5388, 0.5172, 0.5441, 0.4947, 0.4998, 0.5172, 0.5441, 0.5082, 0.5476, 0.4947, 0.4998, 0.5082, 0.5476, 0.4986, 0.5493, 0.4947, 0.4998, 0.4986, 0.5493, 0.4889, 0.5491, 0.4947, 0.4998, 0.4889, 0.5491, 0.4794, 0.547, 0.4947, 0.4998, 0.4794, 0.547, 0.4705, 0.5431, 0.4947, 0.4998, 0.4705, 0.5431, 0.4625, 0.5376, 0.4947, 0.4998, 0.231, 0.8113, 0.1763, 0.7539, 0.2347, 0.7075, 0.2801, 0.754, 0.323, 0.7029, 0.2863, 0.6661, 0.3329, 0.6287, 0.3613, 0.6573, 0.3967, 0.6153, 0.3758, 0.5942, 0.4165, 0.5618, 0.4301, 0.5758, 0.4625, 0.5376, 0.4557, 0.5306, 0.4947, 0.4998, 0.1731, 0.8793, 0.1066, 0.8094, 0.1763, 0.7539, 0.231, 0.8113, 0.2801, 0.754, 0.2347, 0.7075, 0.2863, 0.6661, 0.323, 0.7029, 0.3613, 0.6573, 0.3329, 0.6287, 0.3758, 0.5942, 0.3967, 0.6153, 0.4301, 0.5758, 0.4165, 0.5618, 0.4557, 0.5306, 0.4625, 0.5376])
me_sphere.use_remesh_preserve_volume = False
me_sphere.use_remesh_preserve_attributes = False
me_sphere.use_mirror_vertex_groups = False
me_sphere.update()

# ---- objects
ob_sphere = bpy.data.objects.new('Sphere', me_sphere)

# ---- transforms, parenting, visibility, modifiers, constraints
ob_sphere.location = (0.0, 0.0, 0.0)
ob_sphere.scale = (50.0, 50.0, 50.0)
ob_sphere.lineart.crease_threshold = 0.0

# ---- collection membership
col_collection_1.objects.link(ob_sphere)

# ---- scene / render settings (as saved in the file)
scene.frame_start = 1; scene.frame_end = 250; scene.frame_set(1)
scene.render.engine = 'BLENDER_EEVEE_NEXT'
scene.render.image_settings.compression = 90
scene.render.resolution_percentage = 50
scene.render.dither_intensity = 0.0
scene.cycles.use_denoising = False
scene.cycles.samples = 10
scene.cycles.sampling_pattern = 'TABULATED_SOBOL'
scene.cycles.light_sampling_threshold = 0.0
scene.cycles.use_adaptive_sampling = False
scene.cycles.use_light_tree = False
scene.cycles.blur_glossy = 0.0
scene.cycles.volume_bounces = 1
scene.cycles.pixel_filter_type = 'GAUSSIAN'
scene.cycles.sample_clamp_indirect = 0.0
scene.view_settings.view_transform = 'Standard'
bpy.context.view_layer.update()

# ---- added for rendering (the .blend has no active camera and no usable light): camera, sun
cam_auto = bpy.data.cameras.new('AutoCamera')
cam_auto.lens = 50.0
cam_auto.sensor_width = 36.0
cam_auto.clip_end = 2435.64
ob_auto_camera = bpy.data.objects.new('AutoCamera', cam_auto)
scene.collection.objects.link(ob_auto_camera)
ob_auto_camera.location = (138.784, -166.54, 136.027)
ob_auto_camera.rotation_euler = (1.09748, -7.21219e-08, 0.694738)
scene.camera = ob_auto_camera
light_auto_sun = bpy.data.lights.new('AutoSun', 'SUN')
light_auto_sun.energy = 3.0
light_auto_sun.angle = 0.0523599
ob_auto_sun = bpy.data.objects.new('AutoSun', light_auto_sun)
scene.collection.objects.link(ob_auto_sun)
ob_auto_sun.rotation_euler = (0.872665, 0.174533, 0.523599)
bpy.context.view_layer.update()
